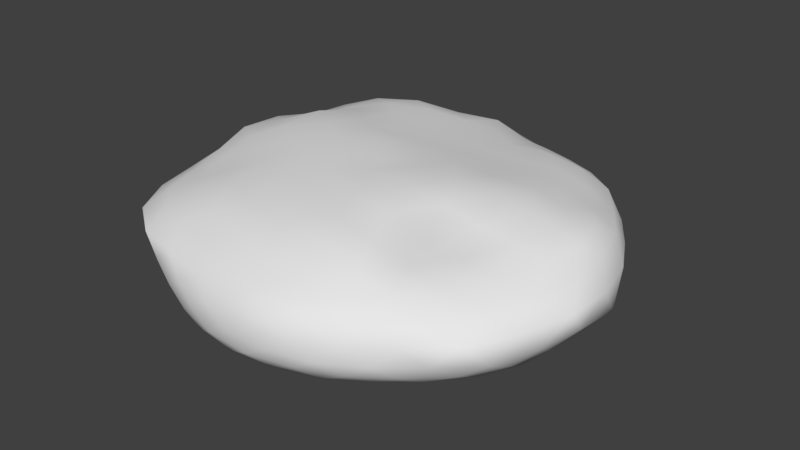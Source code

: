 # Source: shaderground.blend  (saved by Blender 2.79.0; exported with 4.5.12 LTS)
import bpy
from mathutils import Matrix  # noqa: F401  (used for matrix-valued properties, if any)

bpy.ops.wm.read_factory_settings(use_empty=True)
scene = bpy.context.scene
scene.name = 'Scene'

# ---- collections
col_collection_1 = bpy.data.collections.new('Collection 1'); scene.collection.children.link(col_collection_1)

# ---- world
world_world = bpy.data.worlds.new('World'); scene.world = world_world
world_world.color = (0.05088, 0.05088, 0.05088)
world_world.use_sun_shadow = False
world_world.sun_shadow_jitter_overblur = 0.0
world_world.cycles.sampling_method = 'MANUAL'

# ---- meshes
me_icosphere = bpy.data.meshes.new('Icosphere')
me_icosphere.from_pydata([(0.0, 0.0, -1.0), (0.7236, -0.5257, -0.4472), (-0.2751, -0.8479, -0.4471), (-0.8843, -0.003304, -0.4487), (-0.2764, 0.8506, -0.4472), (0.7236, 0.5257, -0.4472), (0.2803, -0.8754, 0.7458), (-0.7553, -0.5665, 0.8652), (-0.7483, 0.5405, 1.071), (0.2605, 0.8219, 0.869), (0.9343, 0.004215, 1.046), (-0.008665, -0.0113, 1.491), (-0.1625, -0.5, -0.8507), (0.4253, -0.309, -0.8507), (0.2629, -0.809, -0.5257), (0.8506, 0.0, -0.5257), (0.4253, 0.309, -0.8507), (-0.5257, 0.0, -0.8507), (-0.6864, -0.4984, -0.525), (-0.1625, 0.5, -0.8507), (-0.6882, 0.5, -0.5257), (0.2629, 0.809, -0.5257), (0.9923, -0.3228, 0.07912), (0.9576, 0.3073, 0.1418), (0.001755, -0.9697, 0.0642), (0.5855, -0.8034, 0.04226), (-0.9641, -0.313, 0.1855), (-0.5823, -0.8022, 0.1264), (-0.5873, 0.8103, 0.1315), (-0.9448, 0.3089, 0.1715), (0.5851, 0.8036, 0.1361), (-0.003252, 1.013, 0.1059), (0.6968, -0.5145, 0.954), (-0.2674, -0.8186, 0.8529), (-0.8857, -0.006722, 1.133), (-0.2626, 0.8276, 1.052), (0.6766, 0.491, 1.036), (0.1729, -0.5163, 1.383), (0.5474, -0.003999, 1.485), (-0.4375, -0.3174, 1.348), (-0.4264, 0.3107, 1.376), (0.1446, 0.4463, 1.237), (-0.1115, -0.3431, -0.9327), (-0.0567, -0.1745, -0.983), (0.5444, -0.3955, -0.7398), (0.6449, -0.4686, -0.6037), (0.08391, -0.852, -0.5168), (-0.0979, -0.866, -0.4903), (0.8362, -0.1835, -0.5168), (0.7934, -0.3607, -0.4903), (0.5444, 0.3955, -0.7398), (0.6449, 0.4686, -0.6037), (-0.3607, 0.0, -0.9327), (-0.1835, 0.0, -0.983), (-0.7828, -0.3289, -0.5084), (-0.8493, -0.1555, -0.4792), (-0.1115, 0.3431, -0.9327), (-0.0567, 0.1745, -0.983), (-0.5687, 0.6399, -0.5168), (-0.4298, 0.7582, -0.4903), (0.4329, 0.7386, -0.5168), (0.5882, 0.6431, -0.4903), (0.9145, -0.4008, -0.1789), (0.8274, -0.4723, -0.3389), (1.016, 0.2118, 0.5236), (0.9865, 0.09811, 0.8474), (-0.1003, -0.9569, -0.1459), (-0.1908, -0.9211, -0.3091), (0.4882, -0.85, 0.3079), (0.3878, -0.8896, 0.5456), (-0.958, -0.2026, -0.07234), (-0.9284, -0.09413, -0.2947), (-0.6832, -0.7666, 0.3969), (-0.7725, -0.7094, 0.6883), (-0.5063, 0.8618, -0.1757), (-0.3948, 0.866, -0.3069), (-0.9147, 0.41, 0.456), (-0.833, 0.4878, 0.7985), (0.6758, 0.7594, -0.2258), (0.7016, 0.6431, -0.3069), (0.1005, 0.9873, 0.4198), (0.1929, 0.9067, 0.6926), (0.5642, -0.6677, 0.89), (0.4176, -0.7923, 0.8158), (-0.4635, -0.7561, 0.877), (-0.6383, -0.676, 0.885), (-0.8708, 0.1988, 1.116), (-0.7994, 0.3965, 1.025), (-0.06658, 0.8846, 1.02), (0.115, 0.8402, 0.8982), (0.7961, 0.3268, 1.069), (0.9023, 0.1653, 1.153), (0.2185, -0.6709, 1.263), (0.2558, -0.7899, 0.9497), (0.3516, -0.003945, 1.516), (0.15, -0.008717, 1.488), (-0.561, -0.4153, 1.161), (-0.6613, -0.4901, 1.016), (-0.5638, 0.4108, 1.292), (-0.6718, 0.4874, 1.151), (0.1961, 0.6091, 1.149), (0.2338, 0.7326, 1.011), (-0.2466, -0.7588, -0.6008), (-0.2079, -0.6399, -0.7398), (0.1484, -0.1078, -0.983), (0.2918, -0.212, -0.9327), (0.6011, -0.6285, -0.5062), (0.4329, -0.7386, -0.5168), (0.7934, 0.3607, -0.4903), (0.8362, 0.1835, -0.5168), (0.1484, 0.1078, -0.983), (0.2918, 0.212, -0.9327), (-0.7976, -2.562e-05, -0.602), (-0.6729, 0.0, -0.7398), (-0.415, -0.7575, -0.4842), (-0.5512, -0.6403, -0.5042), (-0.2463, 0.7582, -0.6037), (-0.2079, 0.6399, -0.7398), (-0.8491, 0.1523, -0.4846), (-0.7833, 0.3351, -0.5137), (-0.0979, 0.866, -0.4903), (0.08391, 0.852, -0.5168), (0.9933, -0.09891, 0.8139), (1.058, -0.228, 0.5466), (0.8284, 0.4686, -0.3069), (0.9109, 0.4009, -0.1771), (0.2049, -0.9467, 0.5483), (0.1072, -0.9675, 0.2915), (0.7011, -0.6409, -0.3099), (0.655, -0.7244, -0.1657), (-0.8749, -0.5193, 0.7109), (-0.9355, -0.4252, 0.4475), (-0.3746, -0.8507, -0.3133), (-0.4771, -0.8322, -0.1126), (-0.7218, 0.643, 0.8394), (-0.6631, 0.737, 0.4846), (-0.9305, 0.09289, -0.3151), (-0.9505, 0.2001, -0.09484), (0.3643, 0.853, 0.7333), (0.4825, 0.8518, 0.4694), (-0.1896, 0.9327, -0.3069), (-0.09648, 0.9831, -0.1562), (0.884, -0.1538, 1.031), (0.7996, -0.334, 0.9873), (0.127, -0.8827, 0.7852), (-0.06412, -0.8691, 0.8222), (-0.7841, -0.3972, 0.9386), (-0.8367, -0.2119, 1.015), (-0.6351, 0.6583, 1.171), (-0.46, 0.76, 1.177), (0.3877, 0.7472, 0.9442), (0.5459, 0.6472, 1.03), (0.04435, -0.1578, 1.503), (0.1162, -0.3541, 1.466), (0.8459, 0.0002551, 1.244), (0.7044, -0.004301, 1.372), (-0.151, -0.108, 1.499), (-0.2863, -0.2105, 1.482), (-0.1294, 0.08392, 1.518), (-0.2783, 0.2032, 1.461), (0.0402, 0.1304, 1.452), (0.09264, 0.2869, 1.352), (0.4135, 0.1612, 1.398), (0.28, 0.3118, 1.32), (0.6121, 0.1838, 1.375), (0.6495, 0.3468, 1.216), (0.3297, 0.4662, 1.202), (0.5202, 0.5039, 1.179), (-0.04456, 0.4231, 1.279), (-0.2371, 0.393, 1.343), (0.01215, 0.5985, 1.178), (-0.1282, 0.735, 1.117), (-0.3735, 0.4987, 1.31), (-0.3309, 0.6917, 1.192), (-0.4558, 0.1077, 1.492), (-0.462, -0.1125, 1.444), (-0.6193, 0.2247, 1.426), (-0.7579, 0.1039, 1.267), (-0.5899, -0.2172, 1.284), (-0.738, -0.1091, 1.221), (-0.2492, -0.4014, 1.409), (-0.04595, -0.4726, 1.414), (-0.4083, -0.5233, 1.267), (-0.3324, -0.6801, 1.099), (0.02065, -0.6565, 1.309), (-0.1307, -0.7464, 1.075), (0.3132, -0.3551, 1.397), (0.441, -0.1887, 1.406), (0.3764, -0.5466, 1.271), (0.5424, -0.5235, 1.064), (0.6053, -0.1885, 1.279), (0.6556, -0.3529, 1.081), (0.9162, 0.4, 0.5127), (0.8201, 0.46, 0.8401), (0.8586, 0.4915, 0.1684), (0.7568, 0.6808, 0.1608), (0.6949, 0.6317, 0.8491), (0.6489, 0.7259, 0.4967), (-0.107, 1.038, 0.423), (-0.193, 0.9624, 0.7783), (-0.2186, 1.03, 0.09308), (-0.4115, 0.9257, 0.1316), (-0.3862, 0.8714, 0.8135), (-0.5016, 0.877, 0.4838), (-0.9753, 0.2134, 0.5018), (-0.9473, 0.1003, 0.8174), (-0.9956, 0.1078, 0.197), (-1.004, -0.1031, 0.1976), (-0.948, -0.1109, 0.7906), (-1.008, -0.2207, 0.4799), (-0.5011, -0.8637, 0.3736), (-0.395, -0.8752, 0.6186), (-0.399, -0.8934, 0.107), (-0.2018, -0.9485, 0.08545), (-0.1878, -0.9111, 0.5817), (-0.09728, -0.959, 0.3111), (0.6644, -0.7421, 0.3317), (0.7038, -0.6482, 0.6932), (0.7542, -0.6749, 0.06218), (0.9021, -0.518, 0.03353), (0.8304, -0.4788, 0.7406), (0.962, -0.431, 0.4561), (0.4034, 0.9082, 0.1262), (0.2073, 0.9952, 0.09841), (0.5039, 0.8514, -0.198), (0.3898, 0.846, -0.3638), (0.09298, 0.9782, -0.186), (0.1819, 0.9135, -0.3638), (-0.7389, 0.6675, 0.1207), (-0.8605, 0.4974, 0.1326), (-0.6625, 0.748, -0.2213), (-0.6841, 0.6322, -0.3638), (-0.8871, 0.3921, -0.1313), (-0.803, 0.4567, -0.3586), (-0.876, -0.5083, 0.1652), (-0.7427, -0.676, 0.1479), (-0.8903, -0.3948, -0.07642), (-0.7947, -0.4559, -0.3193), (-0.6395, -0.7181, -0.09816), (-0.6735, -0.6136, -0.3151), (0.2086, -0.9608, 0.04687), (0.4083, -0.9065, 0.03219), (0.09844, -0.9619, -0.1788), (0.1819, -0.9135, -0.3638), (0.4886, -0.8375, -0.1777), (0.3898, -0.846, -0.3638), (1.035, -0.1097, 0.068), (1.043, 0.1074, 0.01743), (0.9617, -0.2142, -0.191), (0.9285, -0.1096, -0.3758), (0.9613, 0.2143, -0.1911), (0.9252, 0.1093, -0.3648), (0.3873, 0.5, -0.7746), (0.3323, 0.6691, -0.6647), (0.2369, 0.3907, -0.8895), (0.03803, 0.4553, -0.8895), (0.1244, 0.7367, -0.6647), (-0.01943, 0.6322, -0.7746), (-0.3558, 0.5228, -0.7746), (-0.5337, 0.5228, -0.6647), (-0.2984, 0.346, -0.8895), (-0.4213, 0.1769, -0.8895), (-0.6622, 0.346, -0.6647), (-0.6072, 0.1769, -0.7746), (-0.6072, -0.1769, -0.7746), (-0.6577, -0.3469, -0.6638), (-0.4213, -0.1769, -0.8895), (-0.2984, -0.346, -0.8895), (-0.5335, -0.5219, -0.6642), (-0.3558, -0.5228, -0.7746), (0.7391, 0.1093, -0.6647), (0.5952, 0.2138, -0.7746), (0.7391, -0.1093, -0.6647), (0.5952, -0.2138, -0.7746), (0.4448, 0.1045, -0.8895), (0.4448, -0.1045, -0.8895), (-0.01943, -0.6322, -0.7746), (0.1244, -0.7367, -0.6647), (0.03803, -0.4553, -0.8895), (0.2369, -0.3907, -0.8895), (0.3323, -0.6691, -0.6647), (0.3873, -0.5, -0.7746), (0.4967, -0.582, -0.6441), (0.1883, -0.5795, -0.7931), (-0.06343, -0.7634, -0.643), (0.302, 0.001654, -0.9534), (0.6061, 0.002389, -0.7956), (0.7064, 0.2962, -0.643), (-0.3982, -0.6514, -0.6423), (-0.493, -0.3582, -0.7931), (-0.7422, -0.1755, -0.6415), (-0.7433, 0.1783, -0.6433), (-0.493, 0.3582, -0.7931), (-0.3974, 0.6549, -0.643), (-0.05978, 0.7628, -0.6441), (0.1883, 0.5795, -0.7931), (0.5, 0.5803, -0.643), (0.8928, 0.2942, -0.3415), (0.9751, -0.0003471, -0.1741), (1.063, -0.002486, 0.5193), (0.5502, -0.7422, -0.3523), (0.2988, -0.9155, -0.182), (0.3072, -0.9334, 0.2824), (-0.5291, -0.7442, -0.3093), (-0.7806, -0.5695, -0.09036), (-0.8366, -0.6158, 0.4193), (-0.8821, 0.2767, -0.3358), (-0.791, 0.5763, -0.1715), (-0.8039, 0.585, 0.4619), (-0.003949, 0.94, -0.3415), (0.3009, 0.93, -0.1632), (0.3, 0.9413, 0.4414), (0.9287, -0.2928, 0.7788), (0.8575, -0.6265, 0.4625), (0.5533, -0.7873, 0.6114), (0.01225, -0.9358, 0.5538), (-0.3014, -0.9233, 0.3435), (-0.6021, -0.8305, 0.6614), (-0.9136, -0.3168, 0.7411), (-1.003, 0.004369, 0.5031), (-0.9098, 0.3057, 0.8099), (-0.5796, 0.7839, 0.8756), (-0.3077, 0.9593, 0.4572), (0.008419, 0.963, 0.733), (0.5327, 0.7597, 0.7999), (0.8001, 0.575, 0.515), (0.9291, 0.291, 0.8798), (0.7551, -0.1743, 1.178), (0.5035, -0.3617, 1.026), (0.2426, -0.1817, 1.534), (0.06791, -0.7852, 0.9814), (-0.1929, -0.5979, 1.302), (-0.09581, -0.2941, 1.489), (-0.7057, -0.3111, 1.11), (-0.616, -0.003593, 1.411), (-0.2983, -0.007, 1.521), (-0.5098, 0.5928, 1.259), (-0.1887, 0.5794, 1.217), (-0.09325, 0.2489, 1.391), (0.3787, 0.6407, 1.131), (0.4686, 0.3329, 1.284), (0.2223, 0.1512, 1.431), (0.7593, 0.1749, 1.247), (0.06049, 0.7309, 1.061), (-0.7201, 0.304, 1.139), (-0.5264, -0.6062, 1.129), (0.4188, -0.6787, 1.072), (0.8145, 0.5892, -0.1471), (-0.3108, 0.9581, -0.1561), (-0.9764, 0.0002959, -0.07687), (-0.2942, -0.9141, -0.1198), (0.8053, -0.5811, -0.1809), (0.5557, 0.7581, -0.3415), (-0.5493, 0.7628, -0.3415), (-0.8836, -0.2773, -0.3071), (-0.00395, -0.94, -0.3415), (0.9015, -0.2976, -0.374), (0.0949, 0.2867, -0.9534), (-0.2434, 0.1789, -0.9534), (-0.2453, -0.1762, -0.9534), (0.707, -0.2926, -0.6441), (0.09175, -0.2877, -0.9534)], [], [(0, 104, 43), (1, 45, 49), (0, 43, 53), (0, 53, 57), (0, 57, 110), (1, 49, 63), (2, 47, 67), (3, 55, 71), (4, 59, 75), (5, 61, 79), (1, 63, 128), (2, 67, 132), (3, 71, 136), (4, 75, 140), (5, 79, 124), (6, 83, 93), (7, 85, 97), (8, 87, 99), (9, 89, 101), (10, 91, 154), (38, 162, 94), (38, 164, 162), (36, 151, 167), (41, 168, 161), (41, 170, 168), (35, 149, 173), (40, 174, 159), (40, 176, 174), (34, 147, 179), (39, 180, 157), (39, 182, 180), (33, 145, 185), (37, 186, 153), (37, 188, 186), (32, 143, 191), (23, 192, 64), (23, 194, 192), (30, 139, 197), (31, 198, 80), (31, 200, 198), (28, 135, 203), (29, 204, 76), (29, 206, 204), (26, 131, 209), (27, 210, 72), (27, 212, 210), (24, 127, 215), (25, 216, 68), (25, 218, 216), (22, 123, 221), (30, 222, 139), (30, 224, 222), (21, 121, 227), (28, 228, 135), (28, 230, 228), (20, 119, 233), (26, 234, 131), (26, 236, 234), (18, 115, 239), (24, 240, 127), (24, 242, 240), (14, 107, 245), (22, 246, 123), (22, 248, 246), (15, 109, 251), (16, 252, 50), (16, 254, 252), (19, 117, 257), (19, 258, 117), (19, 260, 258), (17, 113, 263), (17, 264, 113), (17, 266, 264), (12, 103, 269), (15, 270, 109), (15, 272, 270), (13, 105, 275), (12, 276, 103), (12, 278, 276), (13, 44, 281), (280, 107, 14), (281, 282, 280), (280, 282, 107), (282, 106, 107), (281, 44, 282), (44, 45, 282), (282, 45, 106), (45, 1, 106), (277, 280, 14), (276, 283, 277), (277, 283, 280), (283, 281, 280), (276, 278, 283), (278, 279, 283), (283, 279, 281), (279, 13, 281), (102, 47, 2), (103, 284, 102), (102, 284, 47), (284, 46, 47), (103, 276, 284), (276, 277, 284), (284, 277, 46), (277, 14, 46), (274, 111, 16), (275, 285, 274), (274, 285, 111), (285, 110, 111), (275, 105, 285), (105, 104, 285), (285, 104, 110), (104, 0, 110), (271, 274, 16), (270, 286, 271), (271, 286, 274), (286, 275, 274), (270, 272, 286), (272, 273, 286), (286, 273, 275), (273, 13, 275), (108, 51, 5), (109, 287, 108), (108, 287, 51), (287, 50, 51), (109, 270, 287), (270, 271, 287), (287, 271, 50), (271, 16, 50), (268, 115, 18), (269, 288, 268), (268, 288, 115), (288, 114, 115), (269, 103, 288), (103, 102, 288), (288, 102, 114), (102, 2, 114), (265, 268, 18), (264, 289, 265), (265, 289, 268), (289, 269, 268), (264, 266, 289), (266, 267, 289), (289, 267, 269), (267, 12, 269), (112, 55, 3), (113, 290, 112), (112, 290, 55), (290, 54, 55), (113, 264, 290), (264, 265, 290), (290, 265, 54), (265, 18, 54), (262, 119, 20), (263, 291, 262), (262, 291, 119), (291, 118, 119), (263, 113, 291), (113, 112, 291), (291, 112, 118), (112, 3, 118), (259, 262, 20), (258, 292, 259), (259, 292, 262), (292, 263, 262), (258, 260, 292), (260, 261, 292), (292, 261, 263), (261, 17, 263), (116, 59, 4), (117, 293, 116), (116, 293, 59), (293, 58, 59), (117, 258, 293), (258, 259, 293), (293, 259, 58), (259, 20, 58), (256, 121, 21), (257, 294, 256), (256, 294, 121), (294, 120, 121), (257, 117, 294), (117, 116, 294), (294, 116, 120), (116, 4, 120), (253, 256, 21), (252, 295, 253), (253, 295, 256), (295, 257, 256), (252, 254, 295), (254, 255, 295), (295, 255, 257), (255, 19, 257), (51, 61, 5), (50, 296, 51), (51, 296, 61), (296, 60, 61), (50, 252, 296), (252, 253, 296), (296, 253, 60), (253, 21, 60), (250, 125, 23), (251, 297, 250), (250, 297, 125), (297, 124, 125), (251, 109, 297), (109, 108, 297), (297, 108, 124), (108, 5, 124), (247, 250, 23), (246, 298, 247), (247, 298, 250), (298, 251, 250), (246, 248, 298), (248, 249, 298), (298, 249, 251), (249, 15, 251), (122, 65, 10), (123, 299, 122), (122, 299, 65), (299, 64, 65), (123, 246, 299), (246, 247, 299), (299, 247, 64), (247, 23, 64), (244, 129, 25), (245, 300, 244), (244, 300, 129), (300, 128, 129), (245, 107, 300), (107, 106, 300), (300, 106, 128), (106, 1, 128), (241, 244, 25), (240, 301, 241), (241, 301, 244), (301, 245, 244), (240, 242, 301), (242, 243, 301), (301, 243, 245), (243, 14, 245), (126, 69, 6), (127, 302, 126), (126, 302, 69), (302, 68, 69), (127, 240, 302), (240, 241, 302), (302, 241, 68), (241, 25, 68), (238, 133, 27), (239, 303, 238), (238, 303, 133), (303, 132, 133), (239, 115, 303), (115, 114, 303), (303, 114, 132), (114, 2, 132), (235, 238, 27), (234, 304, 235), (235, 304, 238), (304, 239, 238), (234, 236, 304), (236, 237, 304), (304, 237, 239), (237, 18, 239), (130, 73, 7), (131, 305, 130), (130, 305, 73), (305, 72, 73), (131, 234, 305), (234, 235, 305), (305, 235, 72), (235, 27, 72), (232, 137, 29), (233, 306, 232), (232, 306, 137), (306, 136, 137), (233, 119, 306), (119, 118, 306), (306, 118, 136), (118, 3, 136), (229, 232, 29), (228, 307, 229), (229, 307, 232), (307, 233, 232), (228, 230, 307), (230, 231, 307), (307, 231, 233), (231, 20, 233), (134, 77, 8), (135, 308, 134), (134, 308, 77), (308, 76, 77), (135, 228, 308), (228, 229, 308), (308, 229, 76), (229, 29, 76), (226, 141, 31), (227, 309, 226), (226, 309, 141), (309, 140, 141), (227, 121, 309), (121, 120, 309), (309, 120, 140), (120, 4, 140), (223, 226, 31), (222, 310, 223), (223, 310, 226), (310, 227, 226), (222, 224, 310), (224, 225, 310), (310, 225, 227), (225, 21, 227), (138, 81, 9), (139, 311, 138), (138, 311, 81), (311, 80, 81), (139, 222, 311), (222, 223, 311), (311, 223, 80), (223, 31, 80), (220, 143, 32), (221, 312, 220), (220, 312, 143), (312, 142, 143), (221, 123, 312), (123, 122, 312), (312, 122, 142), (122, 10, 142), (217, 220, 32), (216, 313, 217), (217, 313, 220), (313, 221, 220), (216, 218, 313), (218, 219, 313), (313, 219, 221), (219, 22, 221), (69, 83, 6), (68, 314, 69), (69, 314, 83), (314, 82, 83), (68, 216, 314), (216, 217, 314), (314, 217, 82), (217, 32, 82), (214, 145, 33), (215, 315, 214), (214, 315, 145), (315, 144, 145), (215, 127, 315), (127, 126, 315), (315, 126, 144), (126, 6, 144), (211, 214, 33), (210, 316, 211), (211, 316, 214), (316, 215, 214), (210, 212, 316), (212, 213, 316), (316, 213, 215), (213, 24, 215), (73, 85, 7), (72, 317, 73), (73, 317, 85), (317, 84, 85), (72, 210, 317), (210, 211, 317), (317, 211, 84), (211, 33, 84), (208, 147, 34), (209, 318, 208), (208, 318, 147), (318, 146, 147), (209, 131, 318), (131, 130, 318), (318, 130, 146), (130, 7, 146), (205, 208, 34), (204, 319, 205), (205, 319, 208), (319, 209, 208), (204, 206, 319), (206, 207, 319), (319, 207, 209), (207, 26, 209), (77, 87, 8), (76, 320, 77), (77, 320, 87), (320, 86, 87), (76, 204, 320), (204, 205, 320), (320, 205, 86), (205, 34, 86), (202, 149, 35), (203, 321, 202), (202, 321, 149), (321, 148, 149), (203, 135, 321), (135, 134, 321), (321, 134, 148), (134, 8, 148), (199, 202, 35), (198, 322, 199), (199, 322, 202), (322, 203, 202), (198, 200, 322), (200, 201, 322), (322, 201, 203), (201, 28, 203), (81, 89, 9), (80, 323, 81), (81, 323, 89), (323, 88, 89), (80, 198, 323), (198, 199, 323), (323, 199, 88), (199, 35, 88), (196, 151, 36), (197, 324, 196), (196, 324, 151), (324, 150, 151), (197, 139, 324), (139, 138, 324), (324, 138, 150), (138, 9, 150), (193, 196, 36), (192, 325, 193), (193, 325, 196), (325, 197, 196), (192, 194, 325), (194, 195, 325), (325, 195, 197), (195, 30, 197), (65, 91, 10), (64, 326, 65), (65, 326, 91), (326, 90, 91), (64, 192, 326), (192, 193, 326), (326, 193, 90), (193, 36, 90), (190, 155, 38), (191, 327, 190), (190, 327, 155), (327, 154, 155), (191, 143, 327), (143, 142, 327), (327, 142, 154), (142, 10, 154), (187, 190, 38), (186, 328, 187), (187, 328, 190), (328, 191, 190), (186, 188, 328), (188, 189, 328), (328, 189, 191), (189, 32, 191), (152, 95, 11), (153, 329, 152), (152, 329, 95), (329, 94, 95), (153, 186, 329), (186, 187, 329), (329, 187, 94), (187, 38, 94), (184, 92, 37), (185, 330, 184), (184, 330, 92), (330, 93, 92), (185, 145, 330), (145, 144, 330), (330, 144, 93), (144, 6, 93), (181, 184, 37), (180, 331, 181), (181, 331, 184), (331, 185, 184), (180, 182, 331), (182, 183, 331), (331, 183, 185), (183, 33, 185), (156, 152, 11), (157, 332, 156), (156, 332, 152), (332, 153, 152), (157, 180, 332), (180, 181, 332), (332, 181, 153), (181, 37, 153), (178, 96, 39), (179, 333, 178), (178, 333, 96), (333, 97, 96), (179, 147, 333), (147, 146, 333), (333, 146, 97), (146, 7, 97), (175, 178, 39), (174, 334, 175), (175, 334, 178), (334, 179, 178), (174, 176, 334), (176, 177, 334), (334, 177, 179), (177, 34, 179), (158, 156, 11), (159, 335, 158), (158, 335, 156), (335, 157, 156), (159, 174, 335), (174, 175, 335), (335, 175, 157), (175, 39, 157), (172, 98, 40), (173, 336, 172), (172, 336, 98), (336, 99, 98), (173, 149, 336), (149, 148, 336), (336, 148, 99), (148, 8, 99), (169, 172, 40), (168, 337, 169), (169, 337, 172), (337, 173, 172), (168, 170, 337), (170, 171, 337), (337, 171, 173), (171, 35, 173), (160, 158, 11), (161, 338, 160), (160, 338, 158), (338, 159, 158), (161, 168, 338), (168, 169, 338), (338, 169, 159), (169, 40, 159), (166, 100, 41), (167, 339, 166), (166, 339, 100), (339, 101, 100), (167, 151, 339), (151, 150, 339), (339, 150, 101), (150, 9, 101), (163, 166, 41), (162, 340, 163), (163, 340, 166), (340, 167, 166), (162, 164, 340), (164, 165, 340), (340, 165, 167), (165, 36, 167), (95, 160, 11), (94, 341, 95), (95, 341, 160), (341, 161, 160), (94, 162, 341), (162, 163, 341), (341, 163, 161), (163, 41, 161), (155, 164, 38), (154, 342, 155), (155, 342, 164), (342, 165, 164), (154, 91, 342), (91, 90, 342), (342, 90, 165), (90, 36, 165), (100, 170, 41), (101, 343, 100), (100, 343, 170), (343, 171, 170), (101, 89, 343), (89, 88, 343), (343, 88, 171), (88, 35, 171), (98, 176, 40), (99, 344, 98), (98, 344, 176), (344, 177, 176), (99, 87, 344), (87, 86, 344), (344, 86, 177), (86, 34, 177), (96, 182, 39), (97, 345, 96), (96, 345, 182), (345, 183, 182), (97, 85, 345), (85, 84, 345), (345, 84, 183), (84, 33, 183), (92, 188, 37), (93, 346, 92), (92, 346, 188), (346, 189, 188), (93, 83, 346), (83, 82, 346), (346, 82, 189), (82, 32, 189), (125, 194, 23), (124, 347, 125), (125, 347, 194), (347, 195, 194), (124, 79, 347), (79, 78, 347), (347, 78, 195), (78, 30, 195), (141, 200, 31), (140, 348, 141), (141, 348, 200), (348, 201, 200), (140, 75, 348), (75, 74, 348), (348, 74, 201), (74, 28, 201), (137, 206, 29), (136, 349, 137), (137, 349, 206), (349, 207, 206), (136, 71, 349), (71, 70, 349), (349, 70, 207), (70, 26, 207), (133, 212, 27), (132, 350, 133), (133, 350, 212), (350, 213, 212), (132, 67, 350), (67, 66, 350), (350, 66, 213), (66, 24, 213), (129, 218, 25), (128, 351, 129), (129, 351, 218), (351, 219, 218), (128, 63, 351), (63, 62, 351), (351, 62, 219), (62, 22, 219), (78, 224, 30), (79, 352, 78), (78, 352, 224), (352, 225, 224), (79, 61, 352), (61, 60, 352), (352, 60, 225), (60, 21, 225), (74, 230, 28), (75, 353, 74), (74, 353, 230), (353, 231, 230), (75, 59, 353), (59, 58, 353), (353, 58, 231), (58, 20, 231), (70, 236, 26), (71, 354, 70), (70, 354, 236), (354, 237, 236), (71, 55, 354), (55, 54, 354), (354, 54, 237), (54, 18, 237), (66, 242, 24), (67, 355, 66), (66, 355, 242), (355, 243, 242), (67, 47, 355), (47, 46, 355), (355, 46, 243), (46, 14, 243), (62, 248, 22), (63, 356, 62), (62, 356, 248), (356, 249, 248), (63, 49, 356), (49, 48, 356), (356, 48, 249), (48, 15, 249), (111, 254, 16), (110, 357, 111), (111, 357, 254), (357, 255, 254), (110, 57, 357), (57, 56, 357), (357, 56, 255), (56, 19, 255), (56, 260, 19), (57, 358, 56), (56, 358, 260), (358, 261, 260), (57, 53, 358), (53, 52, 358), (358, 52, 261), (52, 17, 261), (52, 266, 17), (53, 359, 52), (52, 359, 266), (359, 267, 266), (53, 43, 359), (43, 42, 359), (359, 42, 267), (42, 12, 267), (48, 272, 15), (49, 360, 48), (48, 360, 272), (360, 273, 272), (49, 45, 360), (45, 44, 360), (360, 44, 273), (44, 13, 273), (42, 278, 12), (43, 361, 42), (42, 361, 278), (361, 279, 278), (43, 104, 361), (104, 105, 361), (361, 105, 279), (105, 13, 279)])
me_icosphere.polygons.foreach_set('use_smooth', [True] * 720)
me_icosphere.use_remesh_preserve_volume = False
me_icosphere.use_remesh_preserve_attributes = False
me_icosphere.use_mirror_vertex_groups = False
me_icosphere.update()

# ---- objects
ob_icosphere = bpy.data.objects.new('Icosphere', me_icosphere)

# ---- transforms, parenting, visibility, modifiers, constraints
ob_icosphere.location = (0.0, 0.0, 0.0)
ob_icosphere.scale = (14.39, 14.39, 3.869)
ob_icosphere.lineart.crease_threshold = 0.0

# ---- collection membership
col_collection_1.objects.link(ob_icosphere)

# ---- scene / render settings (as saved in the file)
scene.frame_start = 1; scene.frame_end = 250; scene.frame_set(1)
scene.render.engine = 'BLENDER_EEVEE_NEXT'
scene.render.resolution_percentage = 50
scene.render.dither_intensity = 0.0
scene.cycles.use_denoising = False
scene.cycles.samples = 128
scene.cycles.sampling_pattern = 'TABULATED_SOBOL'
scene.cycles.use_adaptive_sampling = False
scene.cycles.use_light_tree = False
scene.cycles.blur_glossy = 0.0
scene.cycles.sample_clamp_indirect = 0.0
scene.view_settings.view_transform = 'Standard'
bpy.context.view_layer.update()

# ---- added for rendering (the .blend has no active camera and no usable light): camera, sun
cam_auto = bpy.data.cameras.new('AutoCamera')
cam_auto.lens = 50.0
cam_auto.sensor_width = 36.0
cam_auto.clip_end = 1000.0
ob_auto_camera = bpy.data.objects.new('AutoCamera', cam_auto)
scene.collection.objects.link(ob_auto_camera)
ob_auto_camera.location = (39.8587, -46.8552, 32.5977)
ob_auto_camera.rotation_euler = (1.09748, -7.21219e-08, 0.694738)
scene.camera = ob_auto_camera
light_auto_sun = bpy.data.lights.new('AutoSun', 'SUN')
light_auto_sun.energy = 3.0
light_auto_sun.angle = 0.0523599
ob_auto_sun = bpy.data.objects.new('AutoSun', light_auto_sun)
scene.collection.objects.link(ob_auto_sun)
ob_auto_sun.rotation_euler = (0.872665, 0.174533, 0.523599)
bpy.context.view_layer.update()
